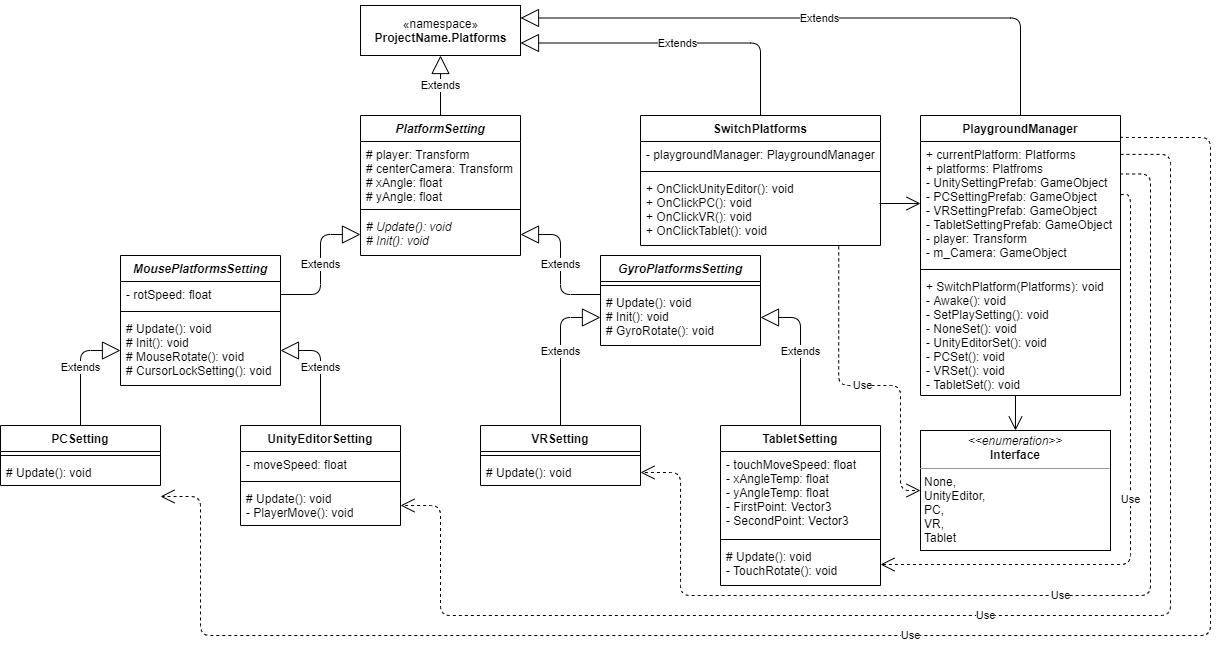

The diagram above was exported from draw.io. Its source (the exported page's mxGraphModel, read from the mxfile embedded in the PNG):
<mxGraphModel dx="1422" dy="762" grid="1" gridSize="10" guides="1" tooltips="1" connect="1" arrows="1" fold="1" page="1" pageScale="1" pageWidth="827" pageHeight="1169" math="0" shadow="0">
  <root>
    <mxCell id="WIyWlLk6GJQsqaUBKTNV-0" />
    <mxCell id="WIyWlLk6GJQsqaUBKTNV-1" parent="WIyWlLk6GJQsqaUBKTNV-0" />
    <mxCell id="YbKuTQEdjQc86tXBHlu9-0" value="PlatformSetting" style="swimlane;fontStyle=3;align=center;verticalAlign=top;childLayout=stackLayout;horizontal=1;startSize=26;horizontalStack=0;resizeParent=1;resizeParentMax=0;resizeLast=0;collapsible=1;marginBottom=0;" parent="WIyWlLk6GJQsqaUBKTNV-1" vertex="1">
      <mxGeometry x="360" y="150" width="160" height="140" as="geometry" />
    </mxCell>
    <mxCell id="YbKuTQEdjQc86tXBHlu9-1" value="# player: Transform&#10;# centerCamera: Transform&#10;# xAngle: float&#10;# yAngle: float" style="text;strokeColor=none;fillColor=none;align=left;verticalAlign=top;spacingLeft=4;spacingRight=4;overflow=hidden;rotatable=0;points=[[0,0.5],[1,0.5]];portConstraint=eastwest;" parent="YbKuTQEdjQc86tXBHlu9-0" vertex="1">
      <mxGeometry y="26" width="160" height="64" as="geometry" />
    </mxCell>
    <mxCell id="YbKuTQEdjQc86tXBHlu9-2" value="" style="line;strokeWidth=1;fillColor=none;align=left;verticalAlign=middle;spacingTop=-1;spacingLeft=3;spacingRight=3;rotatable=0;labelPosition=right;points=[];portConstraint=eastwest;" parent="YbKuTQEdjQc86tXBHlu9-0" vertex="1">
      <mxGeometry y="90" width="160" height="8" as="geometry" />
    </mxCell>
    <mxCell id="YbKuTQEdjQc86tXBHlu9-3" value="# Update(): void&#10;# Init(): void" style="text;strokeColor=none;fillColor=none;align=left;verticalAlign=top;spacingLeft=4;spacingRight=4;overflow=hidden;rotatable=0;points=[[0,0.5],[1,0.5]];portConstraint=eastwest;fontStyle=2" parent="YbKuTQEdjQc86tXBHlu9-0" vertex="1">
      <mxGeometry y="98" width="160" height="42" as="geometry" />
    </mxCell>
    <mxCell id="YbKuTQEdjQc86tXBHlu9-5" value="MousePlatformsSetting" style="swimlane;fontStyle=3;align=center;verticalAlign=top;childLayout=stackLayout;horizontal=1;startSize=26;horizontalStack=0;resizeParent=1;resizeParentMax=0;resizeLast=0;collapsible=1;marginBottom=0;" parent="WIyWlLk6GJQsqaUBKTNV-1" vertex="1">
      <mxGeometry x="120" y="290" width="160" height="130" as="geometry" />
    </mxCell>
    <mxCell id="YbKuTQEdjQc86tXBHlu9-6" value="- rotSpeed: float" style="text;strokeColor=none;fillColor=none;align=left;verticalAlign=top;spacingLeft=4;spacingRight=4;overflow=hidden;rotatable=0;points=[[0,0.5],[1,0.5]];portConstraint=eastwest;" parent="YbKuTQEdjQc86tXBHlu9-5" vertex="1">
      <mxGeometry y="26" width="160" height="26" as="geometry" />
    </mxCell>
    <mxCell id="YbKuTQEdjQc86tXBHlu9-7" value="" style="line;strokeWidth=1;fillColor=none;align=left;verticalAlign=middle;spacingTop=-1;spacingLeft=3;spacingRight=3;rotatable=0;labelPosition=right;points=[];portConstraint=eastwest;" parent="YbKuTQEdjQc86tXBHlu9-5" vertex="1">
      <mxGeometry y="52" width="160" height="8" as="geometry" />
    </mxCell>
    <mxCell id="YbKuTQEdjQc86tXBHlu9-8" value="# Update(): void&#10;# Init(): void&#10;# MouseRotate(): void&#10;# CursorLockSetting(): void" style="text;strokeColor=none;fillColor=none;align=left;verticalAlign=top;spacingLeft=4;spacingRight=4;overflow=hidden;rotatable=0;points=[[0,0.5],[1,0.5]];portConstraint=eastwest;" parent="YbKuTQEdjQc86tXBHlu9-5" vertex="1">
      <mxGeometry y="60" width="160" height="70" as="geometry" />
    </mxCell>
    <mxCell id="YbKuTQEdjQc86tXBHlu9-9" value="GyroPlatformsSetting" style="swimlane;fontStyle=3;align=center;verticalAlign=top;childLayout=stackLayout;horizontal=1;startSize=26;horizontalStack=0;resizeParent=1;resizeParentMax=0;resizeLast=0;collapsible=1;marginBottom=0;" parent="WIyWlLk6GJQsqaUBKTNV-1" vertex="1">
      <mxGeometry x="600" y="290" width="160" height="90" as="geometry" />
    </mxCell>
    <mxCell id="YbKuTQEdjQc86tXBHlu9-11" value="" style="line;strokeWidth=1;fillColor=none;align=left;verticalAlign=middle;spacingTop=-1;spacingLeft=3;spacingRight=3;rotatable=0;labelPosition=right;points=[];portConstraint=eastwest;" parent="YbKuTQEdjQc86tXBHlu9-9" vertex="1">
      <mxGeometry y="26" width="160" height="8" as="geometry" />
    </mxCell>
    <mxCell id="YbKuTQEdjQc86tXBHlu9-12" value="# Update(): void&#10;# Init(): void&#10;# GyroRotate(): void" style="text;strokeColor=none;fillColor=none;align=left;verticalAlign=top;spacingLeft=4;spacingRight=4;overflow=hidden;rotatable=0;points=[[0,0.5],[1,0.5]];portConstraint=eastwest;fontStyle=0" parent="YbKuTQEdjQc86tXBHlu9-9" vertex="1">
      <mxGeometry y="34" width="160" height="56" as="geometry" />
    </mxCell>
    <mxCell id="YbKuTQEdjQc86tXBHlu9-13" value="PCSetting" style="swimlane;fontStyle=1;align=center;verticalAlign=top;childLayout=stackLayout;horizontal=1;startSize=26;horizontalStack=0;resizeParent=1;resizeParentMax=0;resizeLast=0;collapsible=1;marginBottom=0;" parent="WIyWlLk6GJQsqaUBKTNV-1" vertex="1">
      <mxGeometry y="460" width="160" height="60" as="geometry" />
    </mxCell>
    <mxCell id="YbKuTQEdjQc86tXBHlu9-15" value="" style="line;strokeWidth=1;fillColor=none;align=left;verticalAlign=middle;spacingTop=-1;spacingLeft=3;spacingRight=3;rotatable=0;labelPosition=right;points=[];portConstraint=eastwest;" parent="YbKuTQEdjQc86tXBHlu9-13" vertex="1">
      <mxGeometry y="26" width="160" height="8" as="geometry" />
    </mxCell>
    <mxCell id="YbKuTQEdjQc86tXBHlu9-16" value="# Update(): void" style="text;strokeColor=none;fillColor=none;align=left;verticalAlign=top;spacingLeft=4;spacingRight=4;overflow=hidden;rotatable=0;points=[[0,0.5],[1,0.5]];portConstraint=eastwest;" parent="YbKuTQEdjQc86tXBHlu9-13" vertex="1">
      <mxGeometry y="34" width="160" height="26" as="geometry" />
    </mxCell>
    <mxCell id="YbKuTQEdjQc86tXBHlu9-17" value="TabletSetting" style="swimlane;fontStyle=1;align=center;verticalAlign=top;childLayout=stackLayout;horizontal=1;startSize=26;horizontalStack=0;resizeParent=1;resizeParentMax=0;resizeLast=0;collapsible=1;marginBottom=0;" parent="WIyWlLk6GJQsqaUBKTNV-1" vertex="1">
      <mxGeometry x="720" y="460" width="160" height="160" as="geometry" />
    </mxCell>
    <mxCell id="YbKuTQEdjQc86tXBHlu9-18" value="- touchMoveSpeed: float&#10;- xAngleTemp: float&#10;- yAngleTemp: float&#10;- FirstPoint: Vector3&#10;- SecondPoint: Vector3" style="text;strokeColor=none;fillColor=none;align=left;verticalAlign=top;spacingLeft=4;spacingRight=4;overflow=hidden;rotatable=0;points=[[0,0.5],[1,0.5]];portConstraint=eastwest;" parent="YbKuTQEdjQc86tXBHlu9-17" vertex="1">
      <mxGeometry y="26" width="160" height="84" as="geometry" />
    </mxCell>
    <mxCell id="YbKuTQEdjQc86tXBHlu9-19" value="" style="line;strokeWidth=1;fillColor=none;align=left;verticalAlign=middle;spacingTop=-1;spacingLeft=3;spacingRight=3;rotatable=0;labelPosition=right;points=[];portConstraint=eastwest;" parent="YbKuTQEdjQc86tXBHlu9-17" vertex="1">
      <mxGeometry y="110" width="160" height="8" as="geometry" />
    </mxCell>
    <mxCell id="YbKuTQEdjQc86tXBHlu9-20" value="# Update(): void&#10;- TouchRotate(): void" style="text;strokeColor=none;fillColor=none;align=left;verticalAlign=top;spacingLeft=4;spacingRight=4;overflow=hidden;rotatable=0;points=[[0,0.5],[1,0.5]];portConstraint=eastwest;" parent="YbKuTQEdjQc86tXBHlu9-17" vertex="1">
      <mxGeometry y="118" width="160" height="42" as="geometry" />
    </mxCell>
    <mxCell id="YbKuTQEdjQc86tXBHlu9-21" value="VRSetting" style="swimlane;fontStyle=1;align=center;verticalAlign=top;childLayout=stackLayout;horizontal=1;startSize=26;horizontalStack=0;resizeParent=1;resizeParentMax=0;resizeLast=0;collapsible=1;marginBottom=0;" parent="WIyWlLk6GJQsqaUBKTNV-1" vertex="1">
      <mxGeometry x="480" y="460" width="160" height="60" as="geometry" />
    </mxCell>
    <mxCell id="YbKuTQEdjQc86tXBHlu9-23" value="" style="line;strokeWidth=1;fillColor=none;align=left;verticalAlign=middle;spacingTop=-1;spacingLeft=3;spacingRight=3;rotatable=0;labelPosition=right;points=[];portConstraint=eastwest;" parent="YbKuTQEdjQc86tXBHlu9-21" vertex="1">
      <mxGeometry y="26" width="160" height="8" as="geometry" />
    </mxCell>
    <mxCell id="YbKuTQEdjQc86tXBHlu9-24" value="# Update(): void" style="text;strokeColor=none;fillColor=none;align=left;verticalAlign=top;spacingLeft=4;spacingRight=4;overflow=hidden;rotatable=0;points=[[0,0.5],[1,0.5]];portConstraint=eastwest;" parent="YbKuTQEdjQc86tXBHlu9-21" vertex="1">
      <mxGeometry y="34" width="160" height="26" as="geometry" />
    </mxCell>
    <mxCell id="YbKuTQEdjQc86tXBHlu9-25" value="UnityEditorSetting" style="swimlane;fontStyle=1;align=center;verticalAlign=top;childLayout=stackLayout;horizontal=1;startSize=26;horizontalStack=0;resizeParent=1;resizeParentMax=0;resizeLast=0;collapsible=1;marginBottom=0;" parent="WIyWlLk6GJQsqaUBKTNV-1" vertex="1">
      <mxGeometry x="240" y="460" width="160" height="100" as="geometry" />
    </mxCell>
    <mxCell id="YbKuTQEdjQc86tXBHlu9-26" value="- moveSpeed: float" style="text;strokeColor=none;fillColor=none;align=left;verticalAlign=top;spacingLeft=4;spacingRight=4;overflow=hidden;rotatable=0;points=[[0,0.5],[1,0.5]];portConstraint=eastwest;" parent="YbKuTQEdjQc86tXBHlu9-25" vertex="1">
      <mxGeometry y="26" width="160" height="26" as="geometry" />
    </mxCell>
    <mxCell id="YbKuTQEdjQc86tXBHlu9-27" value="" style="line;strokeWidth=1;fillColor=none;align=left;verticalAlign=middle;spacingTop=-1;spacingLeft=3;spacingRight=3;rotatable=0;labelPosition=right;points=[];portConstraint=eastwest;" parent="YbKuTQEdjQc86tXBHlu9-25" vertex="1">
      <mxGeometry y="52" width="160" height="8" as="geometry" />
    </mxCell>
    <mxCell id="YbKuTQEdjQc86tXBHlu9-28" value="# Update(): void&#10;- PlayerMove(): void" style="text;strokeColor=none;fillColor=none;align=left;verticalAlign=top;spacingLeft=4;spacingRight=4;overflow=hidden;rotatable=0;points=[[0,0.5],[1,0.5]];portConstraint=eastwest;" parent="YbKuTQEdjQc86tXBHlu9-25" vertex="1">
      <mxGeometry y="60" width="160" height="40" as="geometry" />
    </mxCell>
    <mxCell id="YbKuTQEdjQc86tXBHlu9-30" value="Extends" style="endArrow=block;endSize=16;endFill=0;html=1;exitX=0;exitY=0.5;exitDx=0;exitDy=0;edgeStyle=orthogonalEdgeStyle;entryX=1;entryY=0.5;entryDx=0;entryDy=0;" parent="WIyWlLk6GJQsqaUBKTNV-1" target="YbKuTQEdjQc86tXBHlu9-3" edge="1">
      <mxGeometry width="160" relative="1" as="geometry">
        <mxPoint x="600" y="329" as="sourcePoint" />
        <mxPoint x="444" y="230" as="targetPoint" />
        <Array as="points">
          <mxPoint x="560" y="329" />
          <mxPoint x="560" y="269" />
        </Array>
      </mxGeometry>
    </mxCell>
    <mxCell id="YbKuTQEdjQc86tXBHlu9-29" value="Extends" style="endArrow=block;endSize=16;endFill=0;html=1;edgeStyle=orthogonalEdgeStyle;exitX=1;exitY=0.5;exitDx=0;exitDy=0;entryX=0;entryY=0.5;entryDx=0;entryDy=0;" parent="WIyWlLk6GJQsqaUBKTNV-1" source="YbKuTQEdjQc86tXBHlu9-6" target="YbKuTQEdjQc86tXBHlu9-3" edge="1">
      <mxGeometry width="160" relative="1" as="geometry">
        <mxPoint x="220" y="290" as="sourcePoint" />
        <mxPoint x="380" y="290" as="targetPoint" />
      </mxGeometry>
    </mxCell>
    <mxCell id="YbKuTQEdjQc86tXBHlu9-31" value="Extends" style="endArrow=block;endSize=16;endFill=0;html=1;edgeStyle=orthogonalEdgeStyle;exitX=0.5;exitY=0;exitDx=0;exitDy=0;" parent="WIyWlLk6GJQsqaUBKTNV-1" source="YbKuTQEdjQc86tXBHlu9-13" target="YbKuTQEdjQc86tXBHlu9-8" edge="1">
      <mxGeometry width="160" relative="1" as="geometry">
        <mxPoint x="290" y="339" as="sourcePoint" />
        <mxPoint x="370" y="233" as="targetPoint" />
      </mxGeometry>
    </mxCell>
    <mxCell id="YbKuTQEdjQc86tXBHlu9-32" value="Extends" style="endArrow=block;endSize=16;endFill=0;html=1;edgeStyle=orthogonalEdgeStyle;exitX=0.5;exitY=0;exitDx=0;exitDy=0;entryX=1;entryY=0.5;entryDx=0;entryDy=0;" parent="WIyWlLk6GJQsqaUBKTNV-1" source="YbKuTQEdjQc86tXBHlu9-25" target="YbKuTQEdjQc86tXBHlu9-8" edge="1">
      <mxGeometry width="160" relative="1" as="geometry">
        <mxPoint x="90" y="470" as="sourcePoint" />
        <mxPoint x="130" y="373" as="targetPoint" />
      </mxGeometry>
    </mxCell>
    <mxCell id="YbKuTQEdjQc86tXBHlu9-33" value="Extends" style="endArrow=block;endSize=16;endFill=0;html=1;edgeStyle=orthogonalEdgeStyle;exitX=0.5;exitY=0;exitDx=0;exitDy=0;entryX=0;entryY=0.5;entryDx=0;entryDy=0;" parent="WIyWlLk6GJQsqaUBKTNV-1" source="YbKuTQEdjQc86tXBHlu9-21" target="YbKuTQEdjQc86tXBHlu9-12" edge="1">
      <mxGeometry width="160" relative="1" as="geometry">
        <mxPoint x="100" y="480" as="sourcePoint" />
        <mxPoint x="140" y="383" as="targetPoint" />
      </mxGeometry>
    </mxCell>
    <mxCell id="YbKuTQEdjQc86tXBHlu9-34" value="Extends" style="endArrow=block;endSize=16;endFill=0;html=1;edgeStyle=orthogonalEdgeStyle;exitX=0.5;exitY=0;exitDx=0;exitDy=0;entryX=1;entryY=0.5;entryDx=0;entryDy=0;" parent="WIyWlLk6GJQsqaUBKTNV-1" source="YbKuTQEdjQc86tXBHlu9-17" target="YbKuTQEdjQc86tXBHlu9-12" edge="1">
      <mxGeometry width="160" relative="1" as="geometry">
        <mxPoint x="570" y="470" as="sourcePoint" />
        <mxPoint x="610" y="373" as="targetPoint" />
      </mxGeometry>
    </mxCell>
    <mxCell id="YbKuTQEdjQc86tXBHlu9-35" value="Extends" style="endArrow=block;endSize=16;endFill=0;html=1;edgeStyle=orthogonalEdgeStyle;exitX=0.5;exitY=0;exitDx=0;exitDy=0;entryX=0.5;entryY=1;entryDx=0;entryDy=0;" parent="WIyWlLk6GJQsqaUBKTNV-1" source="YbKuTQEdjQc86tXBHlu9-0" target="Y8DZOEouUVwHJBWJot0E-0" edge="1">
      <mxGeometry width="160" relative="1" as="geometry">
        <mxPoint x="580" y="480" as="sourcePoint" />
        <mxPoint x="440" y="90" as="targetPoint" />
      </mxGeometry>
    </mxCell>
    <mxCell id="YbKuTQEdjQc86tXBHlu9-36" value="SwitchPlatforms" style="swimlane;fontStyle=1;align=center;verticalAlign=top;childLayout=stackLayout;horizontal=1;startSize=26;horizontalStack=0;resizeParent=1;resizeParentMax=0;resizeLast=0;collapsible=1;marginBottom=0;" parent="WIyWlLk6GJQsqaUBKTNV-1" vertex="1">
      <mxGeometry x="640" y="150" width="240" height="130" as="geometry" />
    </mxCell>
    <mxCell id="YbKuTQEdjQc86tXBHlu9-37" value="- playgroundManager: PlaygroundManager" style="text;strokeColor=none;fillColor=none;align=left;verticalAlign=top;spacingLeft=4;spacingRight=4;overflow=hidden;rotatable=0;points=[[0,0.5],[1,0.5]];portConstraint=eastwest;" parent="YbKuTQEdjQc86tXBHlu9-36" vertex="1">
      <mxGeometry y="26" width="240" height="26" as="geometry" />
    </mxCell>
    <mxCell id="YbKuTQEdjQc86tXBHlu9-38" value="" style="line;strokeWidth=1;fillColor=none;align=left;verticalAlign=middle;spacingTop=-1;spacingLeft=3;spacingRight=3;rotatable=0;labelPosition=right;points=[];portConstraint=eastwest;" parent="YbKuTQEdjQc86tXBHlu9-36" vertex="1">
      <mxGeometry y="52" width="240" height="8" as="geometry" />
    </mxCell>
    <mxCell id="YbKuTQEdjQc86tXBHlu9-39" value="+ OnClickUnityEditor(): void&#10;+ OnClickPC(): void&#10;+ OnClickVR(): void&#10;+ OnClickTablet(): void" style="text;strokeColor=none;fillColor=none;align=left;verticalAlign=top;spacingLeft=4;spacingRight=4;overflow=hidden;rotatable=0;points=[[0,0.5],[1,0.5]];portConstraint=eastwest;" parent="YbKuTQEdjQc86tXBHlu9-36" vertex="1">
      <mxGeometry y="60" width="240" height="70" as="geometry" />
    </mxCell>
    <mxCell id="YbKuTQEdjQc86tXBHlu9-41" value="PlaygroundManager" style="swimlane;fontStyle=1;align=center;verticalAlign=top;childLayout=stackLayout;horizontal=1;startSize=26;horizontalStack=0;resizeParent=1;resizeParentMax=0;resizeLast=0;collapsible=1;marginBottom=0;rounded=0;shadow=0;glass=0;sketch=0;" parent="WIyWlLk6GJQsqaUBKTNV-1" vertex="1">
      <mxGeometry x="920" y="150" width="200" height="280" as="geometry" />
    </mxCell>
    <mxCell id="YbKuTQEdjQc86tXBHlu9-42" value="+ currentPlatform: Platforms&#10;+ platforms: Platfroms&#10;- UnitySettingPrefab: GameObject&#10;- PCSettingPrefab: GameObject&#10;- VRSettingPrefab: GameObject&#10;- TabletSettingPrefab: GameObject&#10;- player: Transform&#10;- m_Camera: GameObject&#10;" style="text;strokeColor=none;fillColor=none;align=left;verticalAlign=top;spacingLeft=4;spacingRight=4;overflow=hidden;rotatable=0;points=[[0,0.5],[1,0.5]];portConstraint=eastwest;" parent="YbKuTQEdjQc86tXBHlu9-41" vertex="1">
      <mxGeometry y="26" width="200" height="124" as="geometry" />
    </mxCell>
    <mxCell id="YbKuTQEdjQc86tXBHlu9-43" value="" style="line;strokeWidth=1;fillColor=none;align=left;verticalAlign=middle;spacingTop=-1;spacingLeft=3;spacingRight=3;rotatable=0;labelPosition=right;points=[];portConstraint=eastwest;" parent="YbKuTQEdjQc86tXBHlu9-41" vertex="1">
      <mxGeometry y="150" width="200" height="8" as="geometry" />
    </mxCell>
    <mxCell id="YbKuTQEdjQc86tXBHlu9-44" value="+ SwitchPlatform(Platforms): void&#10;- Awake(): void&#10;- SetPlaySetting(): void&#10;- NoneSet(): void&#10;- UnityEditorSet(): void&#10;- PCSet(): void&#10;- VRSet(): void&#10;- TabletSet(): void" style="text;strokeColor=none;fillColor=none;align=left;verticalAlign=top;spacingLeft=4;spacingRight=4;overflow=hidden;rotatable=0;points=[[0,0.5],[1,0.5]];portConstraint=eastwest;" parent="YbKuTQEdjQc86tXBHlu9-41" vertex="1">
      <mxGeometry y="158" width="200" height="122" as="geometry" />
    </mxCell>
    <mxCell id="YbKuTQEdjQc86tXBHlu9-45" value="Extends" style="endArrow=block;endSize=16;endFill=0;html=1;edgeStyle=orthogonalEdgeStyle;exitX=0.5;exitY=0;exitDx=0;exitDy=0;entryX=1;entryY=0.75;entryDx=0;entryDy=0;" parent="WIyWlLk6GJQsqaUBKTNV-1" source="YbKuTQEdjQc86tXBHlu9-36" target="Y8DZOEouUVwHJBWJot0E-0" edge="1">
      <mxGeometry width="160" relative="1" as="geometry">
        <mxPoint x="290" y="339" as="sourcePoint" />
        <mxPoint x="515" y="75" as="targetPoint" />
      </mxGeometry>
    </mxCell>
    <mxCell id="YbKuTQEdjQc86tXBHlu9-49" value="" style="endArrow=open;endFill=1;endSize=12;html=1;entryX=0;entryY=0.5;entryDx=0;entryDy=0;" parent="WIyWlLk6GJQsqaUBKTNV-1" target="YbKuTQEdjQc86tXBHlu9-42" edge="1">
      <mxGeometry width="160" relative="1" as="geometry">
        <mxPoint x="879" y="238" as="sourcePoint" />
        <mxPoint x="1070" y="370" as="targetPoint" />
      </mxGeometry>
    </mxCell>
    <mxCell id="YbKuTQEdjQc86tXBHlu9-50" value="Use" style="endArrow=open;endSize=12;dashed=1;html=1;edgeStyle=orthogonalEdgeStyle;entryX=1;entryY=0.5;entryDx=0;entryDy=0;exitX=1;exitY=0.075;exitDx=0;exitDy=0;exitPerimeter=0;" parent="WIyWlLk6GJQsqaUBKTNV-1" source="YbKuTQEdjQc86tXBHlu9-41" edge="1">
      <mxGeometry width="160" relative="1" as="geometry">
        <mxPoint x="1240" y="130" as="sourcePoint" />
        <mxPoint x="160" y="531" as="targetPoint" />
        <Array as="points">
          <mxPoint x="1120" y="172" />
          <mxPoint x="1210" y="172" />
          <mxPoint x="1210" y="670" />
          <mxPoint x="200" y="670" />
          <mxPoint x="200" y="531" />
        </Array>
      </mxGeometry>
    </mxCell>
    <mxCell id="YbKuTQEdjQc86tXBHlu9-52" value="Use" style="endArrow=open;endSize=12;dashed=1;html=1;edgeStyle=orthogonalEdgeStyle;entryX=1;entryY=0.5;entryDx=0;entryDy=0;exitX=1;exitY=0.104;exitDx=0;exitDy=0;exitPerimeter=0;" parent="WIyWlLk6GJQsqaUBKTNV-1" source="YbKuTQEdjQc86tXBHlu9-42" target="YbKuTQEdjQc86tXBHlu9-28" edge="1">
      <mxGeometry width="160" relative="1" as="geometry">
        <mxPoint x="1130" y="189" as="sourcePoint" />
        <mxPoint x="410" y="600" as="targetPoint" />
        <Array as="points">
          <mxPoint x="1170" y="189" />
          <mxPoint x="1170" y="650" />
          <mxPoint x="440" y="650" />
          <mxPoint x="440" y="540" />
        </Array>
      </mxGeometry>
    </mxCell>
    <mxCell id="YbKuTQEdjQc86tXBHlu9-53" value="Use" style="endArrow=open;endSize=12;dashed=1;html=1;edgeStyle=orthogonalEdgeStyle;entryX=1;entryY=0.5;entryDx=0;entryDy=0;exitX=0.998;exitY=0.262;exitDx=0;exitDy=0;exitPerimeter=0;" parent="WIyWlLk6GJQsqaUBKTNV-1" source="YbKuTQEdjQc86tXBHlu9-42" target="YbKuTQEdjQc86tXBHlu9-24" edge="1">
      <mxGeometry width="160" relative="1" as="geometry">
        <mxPoint x="1122" y="209" as="sourcePoint" />
        <mxPoint x="410" y="543" as="targetPoint" />
        <Array as="points">
          <mxPoint x="1150" y="209" />
          <mxPoint x="1150" y="630" />
          <mxPoint x="680" y="630" />
          <mxPoint x="680" y="507" />
        </Array>
      </mxGeometry>
    </mxCell>
    <mxCell id="YbKuTQEdjQc86tXBHlu9-54" value="Use" style="endArrow=open;endSize=12;dashed=1;html=1;edgeStyle=orthogonalEdgeStyle;entryX=1;entryY=0.5;entryDx=0;entryDy=0;exitX=1.001;exitY=0.427;exitDx=0;exitDy=0;exitPerimeter=0;" parent="WIyWlLk6GJQsqaUBKTNV-1" source="YbKuTQEdjQc86tXBHlu9-42" target="YbKuTQEdjQc86tXBHlu9-20" edge="1">
      <mxGeometry width="160" relative="1" as="geometry">
        <mxPoint x="1124" y="229" as="sourcePoint" />
        <mxPoint x="650" y="543" as="targetPoint" />
        <Array as="points">
          <mxPoint x="1130" y="229" />
          <mxPoint x="1130" y="599" />
        </Array>
      </mxGeometry>
    </mxCell>
    <mxCell id="Y8DZOEouUVwHJBWJot0E-0" value="«namespace»&lt;br&gt;&lt;b&gt;ProjectName.Platforms&lt;/b&gt;" style="html=1;rounded=0;shadow=0;glass=0;sketch=0;" parent="WIyWlLk6GJQsqaUBKTNV-1" vertex="1">
      <mxGeometry x="360" y="40" width="160" height="50" as="geometry" />
    </mxCell>
    <mxCell id="Y8DZOEouUVwHJBWJot0E-1" value="Extends" style="endArrow=block;endSize=16;endFill=0;html=1;edgeStyle=orthogonalEdgeStyle;exitX=0.5;exitY=0;exitDx=0;exitDy=0;entryX=1;entryY=0.25;entryDx=0;entryDy=0;" parent="WIyWlLk6GJQsqaUBKTNV-1" source="YbKuTQEdjQc86tXBHlu9-41" target="Y8DZOEouUVwHJBWJot0E-0" edge="1">
      <mxGeometry width="160" relative="1" as="geometry">
        <mxPoint x="1020" y="150" as="sourcePoint" />
        <mxPoint x="515" y="45" as="targetPoint" />
      </mxGeometry>
    </mxCell>
    <mxCell id="bIHDgFOFe7b-UYnl6oTY-0" value="&lt;p style=&quot;margin: 0px ; margin-top: 4px ; text-align: center&quot;&gt;&lt;i&gt;&amp;lt;&amp;lt;enumeration&amp;gt;&amp;gt;&lt;/i&gt;&lt;br&gt;&lt;b&gt;Interface&lt;/b&gt;&lt;/p&gt;&lt;hr size=&quot;1&quot;&gt;&lt;p style=&quot;margin: 0px ; margin-left: 4px&quot;&gt;None,&lt;/p&gt;&lt;p style=&quot;margin: 0px ; margin-left: 4px&quot;&gt;UnityEditor,&lt;/p&gt;&lt;p style=&quot;margin: 0px ; margin-left: 4px&quot;&gt;PC,&lt;/p&gt;&lt;p style=&quot;margin: 0px ; margin-left: 4px&quot;&gt;VR,&lt;/p&gt;&lt;p style=&quot;margin: 0px ; margin-left: 4px&quot;&gt;Tablet&lt;/p&gt;" style="verticalAlign=top;align=left;overflow=fill;fontSize=12;fontFamily=Helvetica;html=1;" vertex="1" parent="WIyWlLk6GJQsqaUBKTNV-1">
      <mxGeometry x="920" y="465" width="190" height="120" as="geometry" />
    </mxCell>
    <mxCell id="bIHDgFOFe7b-UYnl6oTY-1" value="" style="endArrow=open;endFill=1;endSize=12;html=1;entryX=0.5;entryY=0;entryDx=0;entryDy=0;exitX=0.475;exitY=1;exitDx=0;exitDy=0;exitPerimeter=0;" edge="1" parent="WIyWlLk6GJQsqaUBKTNV-1" source="YbKuTQEdjQc86tXBHlu9-44" target="bIHDgFOFe7b-UYnl6oTY-0">
      <mxGeometry width="160" relative="1" as="geometry">
        <mxPoint x="889" y="248" as="sourcePoint" />
        <mxPoint x="930" y="248" as="targetPoint" />
      </mxGeometry>
    </mxCell>
    <mxCell id="bIHDgFOFe7b-UYnl6oTY-2" value="Use" style="endArrow=open;endSize=12;dashed=1;html=1;edgeStyle=orthogonalEdgeStyle;entryX=0;entryY=0.5;entryDx=0;entryDy=0;exitX=0.826;exitY=1.012;exitDx=0;exitDy=0;exitPerimeter=0;" edge="1" parent="WIyWlLk6GJQsqaUBKTNV-1" source="YbKuTQEdjQc86tXBHlu9-39" target="bIHDgFOFe7b-UYnl6oTY-0">
      <mxGeometry width="160" relative="1" as="geometry">
        <mxPoint x="1130.1999999999998" y="238.94799999999998" as="sourcePoint" />
        <mxPoint x="890" y="609" as="targetPoint" />
        <Array as="points">
          <mxPoint x="838" y="420" />
          <mxPoint x="900" y="420" />
          <mxPoint x="900" y="525" />
        </Array>
      </mxGeometry>
    </mxCell>
  </root>
</mxGraphModel>